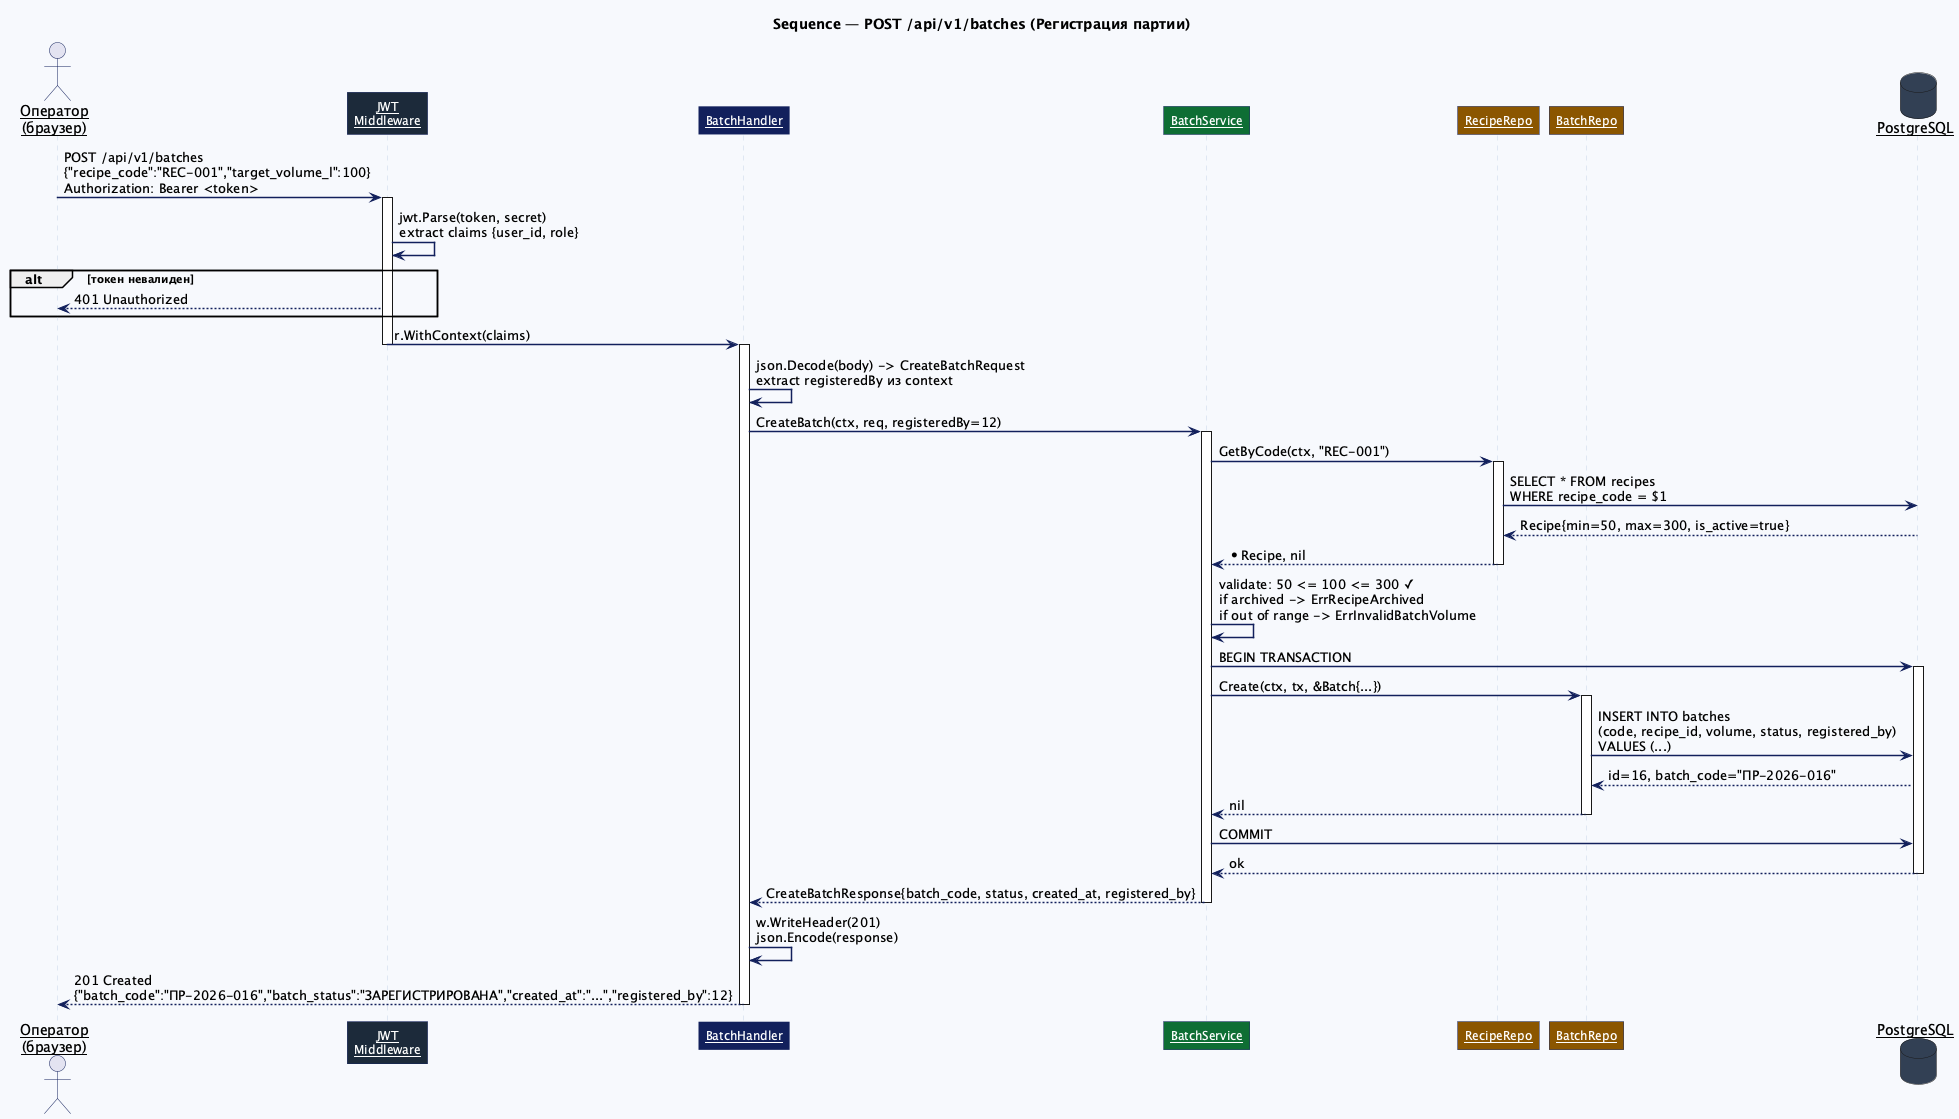

The diagram above was rendered by PlantUML. Its source (embedded in the PNG):
@startuml seq-register-batch
title Sequence — POST /api/v1/batches (Регистрация партии)

skinparam sequenceArrowThickness 1.5
skinparam roundcorner 0
skinparam sequenceParticipant underline
skinparam backgroundColor #f7f9fc
skinparam sequence {
    ArrowColor      #12205c
    ActorBorderColor #12205c
    LifeLineBorderColor #c4d4e8
    ParticipantBorderColor #12205c
    ParticipantBackgroundColor #12205c
    ParticipantFontColor #ffffff
    ParticipantFontSize 12
}

actor "Оператор\n(браузер)" as UI
participant "JWT\nMiddleware" as JWT #1c2b3a
participant "BatchHandler" as H #12205c
participant "BatchService" as S #0f6e34
participant "RecipeRepo" as RR #8a5600
participant "BatchRepo" as BR #8a5600
database "PostgreSQL" as DB #334155

UI -> JWT : POST /api/v1/batches\n{"recipe_code":"REC-001","target_volume_l":100}\nAuthorization: Bearer <token>

activate JWT
JWT -> JWT : jwt.Parse(token, secret)\nextract claims {user_id, role}
alt токен невалиден
    JWT --> UI : 401 Unauthorized
end
JWT -> H : r.WithContext(claims)
deactivate JWT

activate H
H -> H : json.Decode(body) -> CreateBatchRequest\nextract registeredBy из context

H -> S : CreateBatch(ctx, req, registeredBy=12)
activate S

S -> RR : GetByCode(ctx, "REC-001")
activate RR
RR -> DB : SELECT * FROM recipes\nWHERE recipe_code = $1
DB --> RR : Recipe{min=50, max=300, is_active=true}
RR --> S : *Recipe, nil
deactivate RR

S -> S : validate: 50 <= 100 <= 300 ✓\nif archived -> ErrRecipeArchived\nif out of range -> ErrInvalidBatchVolume

S -> DB : BEGIN TRANSACTION
activate DB

S -> BR : Create(ctx, tx, &Batch{...})
activate BR
BR -> DB : INSERT INTO batches\n(code, recipe_id, volume, status, registered_by)\nVALUES (...)
DB --> BR : id=16, batch_code="ПР-2026-016"
BR --> S : nil
deactivate BR

S -> DB : COMMIT
DB --> S : ok
deactivate DB

S --> H : CreateBatchResponse{batch_code, status, created_at, registered_by}
deactivate S

H -> H : w.WriteHeader(201)\njson.Encode(response)
H --> UI : 201 Created\n{"batch_code":"ПР-2026-016","batch_status":"ЗАРЕГИСТРИРОВАНА","created_at":"...","registered_by":12}
deactivate H

@enduml